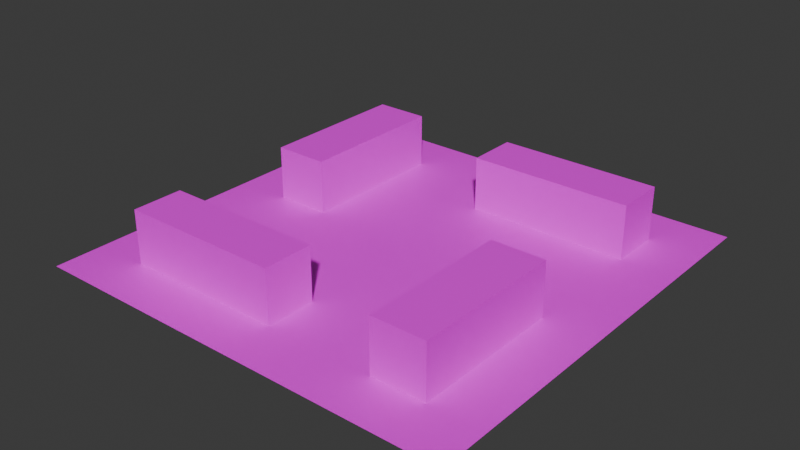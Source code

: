 # Source: colosseum.blend  (saved by Blender 4.1.23; exported with 4.5.12 LTS)
import bpy
from mathutils import Matrix  # noqa: F401  (used for matrix-valued properties, if any)

bpy.ops.wm.read_factory_settings(use_empty=True)
scene = bpy.context.scene
scene.name = 'Scene'

# ---- collections
col_collection = bpy.data.collections.new('Collection'); scene.collection.children.link(col_collection)

# ---- images (referenced by path relative to the original .blend; pixels are not part of the script)
import os
ASSET_DIR = os.environ.get("B2B_ASSET_DIR", "")  # directory of the original .blend (textures are referenced by path, not embedded)
HERE = os.path.dirname(os.path.abspath(__file__))  # packed textures are extracted next to this script under _unpacked/

def load_image(name, relpath, width, height, colorspace="sRGB"):
    """Load a texture the original file referenced (path relative to the .blend, or extracted next to this script)."""
    p = next((c for c in (os.path.join(HERE, relpath), os.path.join(ASSET_DIR, relpath)) if relpath and os.path.exists(c)), "")
    if p:
        img = bpy.data.images.load(p, check_existing=True)
        img.name = name
    else:  # same state as the original file: an image datablock whose file is absent (Cycles renders it pink)
        img = bpy.data.images.new(name, width, height)
        img.source = "FILE"
        img.filepath = "//" + (relpath or name)
    img.colorspace_settings.name = colorspace
    return img
img_colosseum_png = load_image('Colosseum.png', 'textures/Colosseum.png', 1024, 1024, 'sRGB')

# ---- materials (node trees are filled in below, after node groups)
mat_material_001 = bpy.data.materials.new('Material.001')
mat_material_001.use_transparent_shadow = False

# ---- material node trees
mat_material_001.use_nodes = True; mat_material_001.node_tree.nodes.clear()
_N = mat_material_001.node_tree.nodes; _L = mat_material_001.node_tree.links
n0 = _N.new('ShaderNodeBsdfPrincipled'); n0.name = 'Principled BSDF'; n0.location = (10, 300)
n1 = _N.new('ShaderNodeOutputMaterial'); n1.name = 'Material Output'; n1.location = (300, 300)
n2 = _N.new('ShaderNodeTexImage'); n2.name = 'Image Texture'; n2.location = (-613, 506)
n2.image = img_colosseum_png
_L.new(n0.outputs[0], n1.inputs[0])
_L.new(n2.outputs[0], n0.inputs[0])
n1.is_active_output = True

# ---- world
world_world = bpy.data.worlds.new('World'); scene.world = world_world
world_world.use_nodes = True; world_world.node_tree.nodes.clear()
_N = world_world.node_tree.nodes; _L = world_world.node_tree.links
n0 = _N.new('ShaderNodeOutputWorld'); n0.name = 'World Output'; n0.location = (300, 300)
n1 = _N.new('ShaderNodeBackground'); n1.name = 'Background'; n1.location = (10, 300)
n1.inputs[0].default_value = (0.05088, 0.05088, 0.05088, 1.0)
_L.new(n1.outputs[0], n0.inputs[0])
n0.is_active_output = True
world_world.color = (0.05088, 0.05088, 0.05088)
world_world.use_sun_shadow = False
world_world.sun_shadow_jitter_overblur = 0.0

# ---- meshes
me_plane = bpy.data.meshes.new('Plane')
me_plane.from_pydata([(-8.031, -8.031, 0.0), (8.031, -8.031, 0.0), (-8.031, 8.031, 0.0), (8.031, 8.031, 0.0), (-8.031, 7.086, 0.0), (-8.031, 6.141, 0.0), (-8.031, 5.196, 0.0), (-8.031, 4.252, 0.0), (-8.031, 3.307, 0.0), (-8.031, 2.362, 0.0), (-8.031, 1.417, 0.0), (-8.031, 0.4724, 0.0), (-8.031, -0.4724, 0.0), (-8.031, -1.417, 0.0), (-8.031, -2.362, 0.0), (-8.031, -3.307, 0.0), (-8.031, -4.252, 0.0), (-8.031, -5.196, 0.0), (-8.031, -6.141, 0.0), (-8.031, -7.086, 0.0), (8.031, -7.086, 0.0), (8.031, -6.141, 0.0), (8.031, -5.196, 0.0), (8.031, -4.252, 0.0), (8.031, -3.307, 0.0), (8.031, -2.362, 0.0), (8.031, -1.417, 0.0), (8.031, -0.4724, 0.0), (8.031, 0.4724, 0.0), (8.031, 1.417, 0.0), (8.031, 2.362, 0.0), (8.031, 3.307, 0.0), (8.031, 4.252, 0.0), (8.031, 5.196, 0.0), (8.031, 6.141, 0.0), (8.031, 7.086, 0.0), (-7.027, -8.031, 0.0), (-6.023, -8.031, 0.0), (-5.019, -8.031, 0.0), (-4.015, -8.031, 0.0), (-3.012, -8.031, 0.0), (-2.008, -8.031, 0.0), (-1.004, -8.031, 0.0), (0.0, -8.031, 0.0), (1.004, -8.031, 0.0), (2.008, -8.031, 0.0), (3.012, -8.031, 0.0), (4.015, -8.031, 0.0), (5.019, -8.031, 0.0), (6.023, -8.031, 0.0), (7.027, -8.031, 0.0), (7.027, 8.031, 0.0), (6.023, 8.031, 0.0), (5.019, 8.031, 0.0), (4.015, 8.031, 0.0), (3.012, 8.031, 0.0), (2.008, 8.031, 0.0), (1.004, 8.031, 0.0), (0.0, 8.031, 0.0), (-1.004, 8.031, 0.0), (-2.008, 8.031, 0.0), (-3.012, 8.031, 0.0), (-4.015, 8.031, 0.0), (-5.019, 8.031, 0.0), (-6.023, 8.031, 0.0), (-7.027, 8.031, 0.0), (7.027, -7.086, 0.0), (6.023, -7.086, 0.0), (5.019, -7.086, 0.0), (4.015, -7.086, 0.0), (3.012, -7.086, 0.0), (2.008, -7.086, 0.0), (1.004, -7.086, 0.0), (0.0, -7.086, 0.0), (-1.004, -7.086, 0.0), (-2.008, -7.086, 0.0), (-3.012, -7.086, 0.0), (-4.015, -7.086, 0.0), (-5.019, -7.086, 0.0), (-6.023, -7.086, 0.0), (-7.027, -7.086, 0.0), (7.027, -6.141, 0.0), (6.023, -6.141, 0.0), (5.019, -6.141, 0.0), (4.015, -6.141, 0.0), (3.012, -6.141, 0.0), (2.008, -6.141, 0.0), (1.004, -6.141, 0.0), (0.0, -6.141, 0.0), (-1.004, -6.141, 0.0), (-2.008, -6.141, 0.0), (-3.012, -6.141, 0.0), (-4.015, -6.141, 0.0), (-5.019, -6.141, 0.0), (-6.023, -6.141, 0.0), (-7.027, -6.141, 0.0), (7.027, -5.196, 0.0), (6.023, -5.196, 0.0), (5.019, -5.196, 0.0), (4.015, -5.196, 0.0), (3.012, -5.196, 0.0), (2.008, -5.196, 0.0), (1.004, -5.196, 0.0), (0.0, -5.196, 0.0), (-1.004, -5.196, 0.0), (-2.008, -5.196, 0.0), (-3.012, -5.196, 0.0), (-4.015, -5.196, 0.0), (-5.019, -5.196, 0.0), (-6.023, -5.196, 0.0), (-7.027, -5.196, 0.0), (7.027, -4.252, 0.0), (6.023, -4.252, 0.0), (5.019, -4.252, 0.0), (4.015, -4.252, 0.0), (3.012, -4.252, 0.0), (2.008, -4.252, 0.0), (1.004, -4.252, 0.0), (0.0, -4.252, 0.0), (-1.004, -4.252, 0.0), (-2.008, -4.252, 0.0), (-3.012, -4.252, 0.0), (-4.015, -4.252, 0.0), (-5.019, -4.252, 0.0), (-6.023, -4.252, 0.0), (-7.027, -4.252, 0.0), (7.027, -3.307, 0.0), (6.023, -3.307, 0.0), (5.019, -3.307, 0.0), (4.015, -3.307, 0.0), (3.012, -3.307, 0.0), (2.008, -3.307, 0.0), (1.004, -3.307, 0.0), (0.0, -3.307, 0.0), (-1.004, -3.307, 0.0), (-2.008, -3.307, 0.0), (-3.012, -3.307, 0.0), (-4.015, -3.307, 0.0), (-5.019, -3.307, 0.0), (-6.023, -3.307, 0.0), (-7.027, -3.307, 0.0), (7.027, -2.362, 0.0), (6.023, -2.362, 0.0), (5.019, -2.362, 0.0), (4.015, -2.362, 0.0), (3.012, -2.362, 0.0), (2.008, -2.362, 0.0), (1.004, -2.362, 0.0), (0.0, -2.362, 0.0), (-1.004, -2.362, 0.0), (-2.008, -2.362, 0.0), (-3.012, -2.362, 0.0), (-4.015, -2.362, 0.0), (-5.019, -2.362, 0.0), (-6.023, -2.362, 0.0), (-7.027, -2.362, 0.0), (7.027, -1.417, 0.0), (6.023, -1.417, 0.0), (5.019, -1.417, 0.0), (4.015, -1.417, 0.0), (3.012, -1.417, 0.0), (2.008, -1.417, 0.0), (1.004, -1.417, 0.0), (0.0, -1.417, 0.0), (-1.004, -1.417, 0.0), (-2.008, -1.417, 0.0), (-3.012, -1.417, 0.0), (-4.015, -1.417, 0.0), (-5.019, -1.417, 0.0), (-6.023, -1.417, 0.0), (-7.027, -1.417, 0.0), (7.027, -0.4724, 0.0), (6.023, -0.4724, 0.0), (5.019, -0.4724, 0.0), (4.015, -0.4724, 0.0), (3.012, -0.4724, 0.0), (2.008, -0.4724, 0.0), (1.004, -0.4724, 0.0), (0.0, -0.4724, 0.0), (-1.004, -0.4724, 0.0), (-2.008, -0.4724, 0.0), (-3.012, -0.4724, 0.0), (-4.015, -0.4724, 0.0), (-5.019, -0.4724, 0.0), (-6.023, -0.4724, 0.0), (-7.027, -0.4724, 0.0), (7.027, 0.4724, 0.0), (6.023, 0.4724, 0.0), (5.019, 0.4724, 0.0), (4.015, 0.4724, 0.0), (3.012, 0.4724, 0.0), (2.008, 0.4724, 0.0), (1.004, 0.4724, 0.0), (0.0, 0.4724, 0.0), (-1.004, 0.4724, 0.0), (-2.008, 0.4724, 0.0), (-3.012, 0.4724, 0.0), (-4.015, 0.4724, 0.0), (-5.019, 0.4724, 0.0), (-6.023, 0.4724, 0.0), (-7.027, 0.4724, 0.0), (7.027, 1.417, 0.0), (6.023, 1.417, 0.0), (5.019, 1.417, 0.0), (4.015, 1.417, 0.0), (3.012, 1.417, 0.0), (2.008, 1.417, 0.0), (1.004, 1.417, 0.0), (0.0, 1.417, 0.0), (-1.004, 1.417, 0.0), (-2.008, 1.417, 0.0), (-3.012, 1.417, 0.0), (-4.015, 1.417, 0.0), (-5.019, 1.417, 0.0), (-6.023, 1.417, 0.0), (-7.027, 1.417, 0.0), (7.027, 2.362, 0.0), (6.023, 2.362, 0.0), (5.019, 2.362, 0.0), (4.015, 2.362, 0.0), (3.012, 2.362, 0.0), (2.008, 2.362, 0.0), (1.004, 2.362, 0.0), (0.0, 2.362, 0.0), (-1.004, 2.362, 0.0), (-2.008, 2.362, 0.0), (-3.012, 2.362, 0.0), (-4.015, 2.362, 0.0), (-5.019, 2.362, 0.0), (-6.023, 2.362, 0.0), (-7.027, 2.362, 0.0), (7.027, 3.307, 0.0), (6.023, 3.307, 0.0), (5.019, 3.307, 0.0), (4.015, 3.307, 0.0), (3.012, 3.307, 0.0), (2.008, 3.307, 0.0), (1.004, 3.307, 0.0), (0.0, 3.307, 0.0), (-1.004, 3.307, 0.0), (-2.008, 3.307, 0.0), (-3.012, 3.307, 0.0), (-4.015, 3.307, 0.0), (-5.019, 3.307, 0.0), (-6.023, 3.307, 0.0), (-7.027, 3.307, 0.0), (7.027, 4.252, 0.0), (6.023, 4.252, 0.0), (5.019, 4.252, 0.0), (4.015, 4.252, 0.0), (3.012, 4.252, 0.0), (2.008, 4.252, 0.0), (1.004, 4.252, 0.0), (0.0, 4.252, 0.0), (-1.004, 4.252, 0.0), (-2.008, 4.252, 0.0), (-3.012, 4.252, 0.0), (-4.015, 4.252, 0.0), (-5.019, 4.252, 0.0), (-6.023, 4.252, 0.0), (-7.027, 4.252, 0.0), (7.027, 5.196, 0.0), (6.023, 5.196, 0.0), (5.019, 5.196, 0.0), (4.015, 5.196, 0.0), (3.012, 5.196, 0.0), (2.008, 5.196, 0.0), (1.004, 5.196, 0.0), (0.0, 5.196, 0.0), (-1.004, 5.196, 0.0), (-2.008, 5.196, 0.0), (-3.012, 5.196, 0.0), (-4.015, 5.196, 0.0), (-5.019, 5.196, 0.0), (-6.023, 5.196, 0.0), (-7.027, 5.196, 0.0), (7.027, 6.141, 0.0), (6.023, 6.141, 0.0), (5.019, 6.141, 0.0), (4.015, 6.141, 0.0), (3.012, 6.141, 0.0), (2.008, 6.141, 0.0), (1.004, 6.141, 0.0), (0.0, 6.141, 0.0), (-1.004, 6.141, 0.0), (-2.008, 6.141, 0.0), (-3.012, 6.141, 0.0), (-4.015, 6.141, 0.0), (-5.019, 6.141, 0.0), (-6.023, 6.141, 0.0), (-7.027, 6.141, 0.0), (7.027, 7.086, 0.0), (6.023, 7.086, 0.0), (5.019, 7.086, 0.0), (4.015, 7.086, 0.0), (3.012, 7.086, 0.0), (2.008, 7.086, 0.0), (1.004, 7.086, 0.0), (0.0, 7.086, 0.0), (-1.004, 7.086, 0.0), (-2.008, 7.086, 0.0), (-3.012, 7.086, 0.0), (-4.015, 7.086, 0.0), (-5.019, 7.086, 0.0), (-6.023, 7.086, 0.0), (-7.027, 7.086, 0.0), (6.023, -6.141, 0.0), (5.019, -6.141, 0.0), (4.015, -6.141, 0.0), (0.0, -6.141, 0.0), (-1.004, -6.141, 0.0), (-2.008, -6.141, 0.0), (-3.012, -6.141, 0.0), (-4.015, -6.141, 0.0), (-5.019, -6.141, 0.0), (-6.023, -6.141, 0.0), (6.023, -5.196, 0.0), (5.019, -5.196, 0.0), (4.015, -5.196, 0.0), (0.0, -5.196, 0.0), (-1.004, -5.196, 0.0), (-2.008, -5.196, 0.0), (-3.012, -5.196, 0.0), (-4.015, -5.196, 0.0), (-5.019, -5.196, 0.0), (-6.023, -5.196, 0.0), (6.023, -4.252, 0.0), (5.019, -4.252, 0.0), (4.015, -4.252, 0.0), (0.0, -4.252, 0.0), (-1.004, -4.252, 0.0), (-2.008, -4.252, 0.0), (-3.012, -4.252, 0.0), (-4.015, -4.252, 0.0), (-5.019, -4.252, 0.0), (-6.023, -4.252, 0.0), (6.023, -3.307, 0.0), (5.019, -3.307, 0.0), (4.015, -3.307, 0.0), (6.023, -2.362, 0.0), (5.019, -2.362, 0.0), (4.015, -2.362, 0.0), (6.023, -1.417, 0.0), (5.019, -1.417, 0.0), (4.015, -1.417, 0.0), (6.023, -0.4724, 0.0), (5.019, -0.4724, 0.0), (4.015, -0.4724, 0.0), (-4.015, 0.4724, 0.0), (-5.019, 0.4724, 0.0), (-6.023, 0.4724, 0.0), (-4.015, 1.417, 0.0), (-5.019, 1.417, 0.0), (-6.023, 1.417, 0.0), (-4.015, 2.362, 0.0), (-5.019, 2.362, 0.0), (-6.023, 2.362, 0.0), (-4.015, 3.307, 0.0), (-5.019, 3.307, 0.0), (-6.023, 3.307, 0.0), (6.023, 4.252, 0.0), (5.019, 4.252, 0.0), (4.015, 4.252, 0.0), (3.012, 4.252, 0.0), (2.008, 4.252, 0.0), (1.004, 4.252, 0.0), (0.0, 4.252, 0.0), (-4.015, 4.252, 0.0), (-5.019, 4.252, 0.0), (-6.023, 4.252, 0.0), (6.023, 5.196, 0.0), (5.019, 5.196, 0.0), (4.015, 5.196, 0.0), (3.012, 5.196, 0.0), (2.008, 5.196, 0.0), (1.004, 5.196, 0.0), (0.0, 5.196, 0.0), (-4.015, 5.196, 0.0), (-5.019, 5.196, 0.0), (-6.023, 5.196, 0.0), (6.023, 6.141, 0.0), (5.019, 6.141, 0.0), (4.015, 6.141, 0.0), (3.012, 6.141, 0.0), (2.008, 6.141, 0.0), (1.004, 6.141, 0.0), (0.0, 6.141, 0.0), (-4.015, 6.141, 0.0), (-5.019, 6.141, 0.0), (-6.023, 6.141, 0.0), (6.023, -6.141, 2.0), (5.019, -6.141, 2.0), (4.015, -6.141, 2.0), (0.0, -6.141, 2.0), (-1.004, -6.141, 2.0), (-2.008, -6.141, 2.0), (-3.012, -6.141, 2.0), (-4.015, -6.141, 2.0), (-5.019, -6.141, 2.0), (-6.023, -6.141, 2.0), (6.023, -5.196, 2.0), (5.019, -5.196, 2.0), (4.015, -5.196, 2.0), (0.0, -5.196, 2.0), (-1.004, -5.196, 2.0), (-2.008, -5.196, 2.0), (-3.012, -5.196, 2.0), (-4.015, -5.196, 2.0), (-5.019, -5.196, 2.0), (-6.023, -5.196, 2.0), (6.023, -4.252, 2.0), (5.019, -4.252, 2.0), (4.015, -4.252, 2.0), (0.0, -4.252, 2.0), (-1.004, -4.252, 2.0), (-2.008, -4.252, 2.0), (-3.012, -4.252, 2.0), (-4.015, -4.252, 2.0), (-5.019, -4.252, 2.0), (-6.023, -4.252, 2.0), (6.023, -3.307, 2.0), (5.019, -3.307, 2.0), (4.015, -3.307, 2.0), (6.023, -2.362, 2.0), (5.019, -2.362, 2.0), (4.015, -2.362, 2.0), (6.023, -1.417, 2.0), (5.019, -1.417, 2.0), (4.015, -1.417, 2.0), (6.023, -0.4724, 2.0), (5.019, -0.4724, 2.0), (4.015, -0.4724, 2.0), (-4.015, 0.4724, 2.0), (-5.019, 0.4724, 2.0), (-6.023, 0.4724, 2.0), (-4.015, 1.417, 2.0), (-5.019, 1.417, 2.0), (-6.023, 1.417, 2.0), (-4.015, 2.362, 2.0), (-5.019, 2.362, 2.0), (-6.023, 2.362, 2.0), (-4.015, 3.307, 2.0), (-5.019, 3.307, 2.0), (-6.023, 3.307, 2.0), (6.023, 4.252, 2.0), (5.019, 4.252, 2.0), (4.015, 4.252, 2.0), (3.012, 4.252, 2.0), (2.008, 4.252, 2.0), (1.004, 4.252, 2.0), (0.0, 4.252, 2.0), (-4.015, 4.252, 2.0), (-5.019, 4.252, 2.0), (-6.023, 4.252, 2.0), (6.023, 5.196, 2.0), (5.019, 5.196, 2.0), (4.015, 5.196, 2.0), (3.012, 5.196, 2.0), (2.008, 5.196, 2.0), (1.004, 5.196, 2.0), (0.0, 5.196, 2.0), (-4.015, 5.196, 2.0), (-5.019, 5.196, 2.0), (-6.023, 5.196, 2.0), (6.023, 6.141, 2.0), (5.019, 6.141, 2.0), (4.015, 6.141, 2.0), (3.012, 6.141, 2.0), (2.008, 6.141, 2.0), (1.004, 6.141, 2.0), (0.0, 6.141, 2.0), (-4.015, 6.141, 2.0), (-5.019, 6.141, 2.0), (-6.023, 6.141, 2.0)], [], [(291, 35, 3, 51), (50, 1, 20, 66), (66, 20, 21, 81), (81, 21, 22, 96), (96, 22, 23, 111), (111, 23, 24, 126), (126, 24, 25, 141), (141, 25, 26, 156), (156, 26, 27, 171), (171, 27, 28, 186), (186, 28, 29, 201), (201, 29, 30, 216), (216, 30, 31, 231), (231, 31, 32, 246), (246, 32, 33, 261), (261, 33, 34, 276), (276, 34, 35, 291), (5, 290, 305, 4), (290, 289, 304, 305), (289, 288, 303, 304), (288, 287, 302, 303), (287, 286, 301, 302), (286, 285, 300, 301), (285, 284, 299, 300), (284, 283, 298, 299), (283, 282, 297, 298), (282, 281, 296, 297), (281, 280, 295, 296), (280, 279, 294, 295), (279, 278, 293, 294), (278, 277, 292, 293), (277, 276, 291, 292), (6, 275, 290, 5), (275, 274, 289, 290), (274, 273, 288, 289), (273, 272, 287, 288), (272, 271, 286, 287), (271, 270, 285, 286), (270, 269, 284, 285), (269, 268, 283, 284), (268, 267, 282, 283), (267, 266, 281, 282), (266, 265, 280, 281), (265, 264, 279, 280), (264, 263, 278, 279), (263, 262, 277, 278), (262, 261, 276, 277), (7, 260, 275, 6), (260, 259, 274, 275), (259, 258, 273, 274), (258, 257, 272, 273), (257, 256, 271, 272), (256, 255, 270, 271), (255, 254, 269, 270), (254, 253, 268, 269), (253, 252, 267, 268), (252, 251, 266, 267), (251, 250, 265, 266), (250, 249, 264, 265), (249, 248, 263, 264), (248, 247, 262, 263), (247, 246, 261, 262), (8, 245, 260, 7), (245, 244, 259, 260), (244, 243, 258, 259), (243, 242, 257, 258), (242, 241, 256, 257), (241, 240, 255, 256), (240, 239, 254, 255), (239, 238, 253, 254), (238, 237, 252, 253), (237, 236, 251, 252), (236, 235, 250, 251), (235, 234, 249, 250), (234, 233, 248, 249), (233, 232, 247, 248), (232, 231, 246, 247), (9, 230, 245, 8), (230, 229, 244, 245), (229, 228, 243, 244), (228, 227, 242, 243), (227, 226, 241, 242), (226, 225, 240, 241), (225, 224, 239, 240), (224, 223, 238, 239), (223, 222, 237, 238), (222, 221, 236, 237), (221, 220, 235, 236), (220, 219, 234, 235), (219, 218, 233, 234), (218, 217, 232, 233), (217, 216, 231, 232), (10, 215, 230, 9), (215, 214, 229, 230), (214, 213, 228, 229), (213, 212, 227, 228), (212, 211, 226, 227), (211, 210, 225, 226), (210, 209, 224, 225), (209, 208, 223, 224), (208, 207, 222, 223), (207, 206, 221, 222), (206, 205, 220, 221), (205, 204, 219, 220), (204, 203, 218, 219), (203, 202, 217, 218), (202, 201, 216, 217), (11, 200, 215, 10), (200, 199, 214, 215), (199, 198, 213, 214), (198, 197, 212, 213), (197, 196, 211, 212), (196, 195, 210, 211), (195, 194, 209, 210), (194, 193, 208, 209), (193, 192, 207, 208), (192, 191, 206, 207), (191, 190, 205, 206), (190, 189, 204, 205), (189, 188, 203, 204), (188, 187, 202, 203), (187, 186, 201, 202), (12, 185, 200, 11), (185, 184, 199, 200), (184, 183, 198, 199), (183, 182, 197, 198), (182, 181, 196, 197), (181, 180, 195, 196), (180, 179, 194, 195), (179, 178, 193, 194), (178, 177, 192, 193), (177, 176, 191, 192), (176, 175, 190, 191), (175, 174, 189, 190), (174, 173, 188, 189), (173, 172, 187, 188), (172, 171, 186, 187), (13, 170, 185, 12), (170, 169, 184, 185), (169, 168, 183, 184), (168, 167, 182, 183), (167, 166, 181, 182), (166, 165, 180, 181), (165, 164, 179, 180), (164, 163, 178, 179), (163, 162, 177, 178), (162, 161, 176, 177), (161, 160, 175, 176), (160, 159, 174, 175), (159, 158, 173, 174), (158, 157, 172, 173), (157, 156, 171, 172), (14, 155, 170, 13), (155, 154, 169, 170), (154, 153, 168, 169), (153, 152, 167, 168), (152, 151, 166, 167), (151, 150, 165, 166), (150, 149, 164, 165), (149, 148, 163, 164), (148, 147, 162, 163), (147, 146, 161, 162), (146, 145, 160, 161), (145, 144, 159, 160), (144, 143, 158, 159), (143, 142, 157, 158), (142, 141, 156, 157), (15, 140, 155, 14), (140, 139, 154, 155), (139, 138, 153, 154), (138, 137, 152, 153), (137, 136, 151, 152), (136, 135, 150, 151), (135, 134, 149, 150), (134, 133, 148, 149), (133, 132, 147, 148), (132, 131, 146, 147), (131, 130, 145, 146), (130, 129, 144, 145), (129, 128, 143, 144), (128, 127, 142, 143), (127, 126, 141, 142), (16, 125, 140, 15), (125, 124, 139, 140), (124, 123, 138, 139), (123, 122, 137, 138), (122, 121, 136, 137), (121, 120, 135, 136), (120, 119, 134, 135), (119, 118, 133, 134), (118, 117, 132, 133), (117, 116, 131, 132), (116, 115, 130, 131), (115, 114, 129, 130), (114, 113, 128, 129), (113, 112, 127, 128), (112, 111, 126, 127), (17, 110, 125, 16), (110, 109, 124, 125), (109, 108, 123, 124), (108, 107, 122, 123), (107, 106, 121, 122), (106, 105, 120, 121), (105, 104, 119, 120), (104, 103, 118, 119), (103, 102, 117, 118), (102, 101, 116, 117), (101, 100, 115, 116), (100, 99, 114, 115), (99, 98, 113, 114), (98, 97, 112, 113), (97, 96, 111, 112), (18, 95, 110, 17), (95, 94, 109, 110), (94, 93, 108, 109), (93, 92, 107, 108), (92, 91, 106, 107), (91, 90, 105, 106), (90, 89, 104, 105), (89, 88, 103, 104), (88, 87, 102, 103), (87, 86, 101, 102), (86, 85, 100, 101), (85, 84, 99, 100), (84, 83, 98, 99), (83, 82, 97, 98), (82, 81, 96, 97), (19, 80, 95, 18), (80, 79, 94, 95), (79, 78, 93, 94), (78, 77, 92, 93), (77, 76, 91, 92), (76, 75, 90, 91), (75, 74, 89, 90), (74, 73, 88, 89), (73, 72, 87, 88), (72, 71, 86, 87), (71, 70, 85, 86), (70, 69, 84, 85), (69, 68, 83, 84), (68, 67, 82, 83), (67, 66, 81, 82), (0, 36, 80, 19), (36, 37, 79, 80), (37, 38, 78, 79), (38, 39, 77, 78), (39, 40, 76, 77), (40, 41, 75, 76), (41, 42, 74, 75), (42, 43, 73, 74), (43, 44, 72, 73), (44, 45, 71, 72), (45, 46, 70, 71), (46, 47, 69, 70), (47, 48, 68, 69), (48, 49, 67, 68), (49, 50, 66, 67), (4, 305, 65, 2), (305, 304, 64, 65), (304, 303, 63, 64), (303, 302, 62, 63), (302, 301, 61, 62), (301, 300, 60, 61), (300, 299, 59, 60), (299, 298, 58, 59), (298, 297, 57, 58), (297, 296, 56, 57), (296, 295, 55, 56), (295, 294, 54, 55), (294, 293, 53, 54), (293, 292, 52, 53), (292, 291, 51, 52), (379, 389, 388, 378), (378, 388, 387, 377), (376, 386, 385, 375), (375, 385, 384, 374), (374, 384, 383, 373), (373, 383, 382, 372), (372, 382, 381, 371), (371, 381, 380, 370), (369, 379, 378, 368), (368, 378, 377, 367), (366, 376, 375, 365), (365, 375, 374, 364), (364, 374, 373, 363), (363, 373, 372, 362), (362, 372, 371, 361), (361, 371, 370, 360), (359, 369, 368, 358), (358, 368, 367, 357), (356, 359, 358, 355), (355, 358, 357, 354), (353, 356, 355, 352), (352, 355, 354, 351), (350, 353, 352, 349), (349, 352, 351, 348), (344, 347, 346, 343), (343, 346, 345, 342), (341, 344, 343, 340), (340, 343, 342, 339), (338, 341, 340, 337), (337, 340, 339, 336), (328, 338, 337, 327), (327, 337, 336, 326), (325, 335, 334, 324), (324, 334, 333, 323), (323, 333, 332, 322), (322, 332, 331, 321), (321, 331, 330, 320), (320, 330, 329, 319), (318, 328, 327, 317), (317, 327, 326, 316), (315, 325, 324, 314), (314, 324, 323, 313), (313, 323, 322, 312), (312, 322, 321, 311), (311, 321, 320, 310), (310, 320, 319, 309), (308, 318, 317, 307), (307, 317, 316, 306), (463, 462, 472, 473), (462, 461, 471, 472), (460, 459, 469, 470), (459, 458, 468, 469), (458, 457, 467, 468), (457, 456, 466, 467), (456, 455, 465, 466), (455, 454, 464, 465), (453, 452, 462, 463), (452, 451, 461, 462), (450, 449, 459, 460), (449, 448, 458, 459), (448, 447, 457, 458), (447, 446, 456, 457), (446, 445, 455, 456), (445, 444, 454, 455), (443, 442, 452, 453), (442, 441, 451, 452), (440, 439, 442, 443), (439, 438, 441, 442), (437, 436, 439, 440), (436, 435, 438, 439), (434, 433, 436, 437), (433, 432, 435, 436), (428, 427, 430, 431), (427, 426, 429, 430), (425, 424, 427, 428), (424, 423, 426, 427), (422, 421, 424, 425), (421, 420, 423, 424), (412, 411, 421, 422), (411, 410, 420, 421), (409, 408, 418, 419), (408, 407, 417, 418), (407, 406, 416, 417), (406, 405, 415, 416), (405, 404, 414, 415), (404, 403, 413, 414), (402, 401, 411, 412), (401, 400, 410, 411), (399, 398, 408, 409), (398, 397, 407, 408), (397, 396, 406, 407), (396, 395, 405, 406), (395, 394, 404, 405), (394, 393, 403, 404), (392, 391, 401, 402), (391, 390, 400, 401), (389, 379, 463, 473), (316, 326, 410, 400), (325, 315, 399, 409), (351, 354, 438, 435), (377, 387, 471, 461), (361, 360, 444, 445), (353, 350, 434, 437), (386, 376, 460, 470), (362, 361, 445, 446), (363, 362, 446, 447), (348, 351, 435, 432), (364, 363, 447, 448), (347, 344, 428, 431), (365, 364, 448, 449), (329, 330, 414, 413), (366, 365, 449, 450), (330, 331, 415, 414), (309, 319, 403, 393), (342, 345, 429, 426), (331, 332, 416, 415), (318, 308, 392, 402), (344, 341, 425, 428), (370, 380, 464, 454), (332, 333, 417, 416), (379, 369, 453, 463), (333, 334, 418, 417), (306, 316, 400, 390), (339, 342, 426, 423), (334, 335, 419, 418), (341, 338, 422, 425), (367, 377, 461, 451), (376, 366, 450, 460), (336, 339, 423, 420), (307, 306, 390, 391), (338, 328, 412, 422), (308, 307, 391, 392), (310, 309, 393, 394), (326, 336, 420, 410), (311, 310, 394, 395), (335, 325, 409, 419), (380, 381, 465, 464), (345, 346, 430, 429), (312, 311, 395, 396), (360, 370, 454, 444), (381, 382, 466, 465), (346, 347, 431, 430), (313, 312, 396, 397), (369, 359, 443, 453), (382, 383, 467, 466), (349, 348, 432, 433), (314, 313, 397, 398), (383, 384, 468, 467), (350, 349, 433, 434), (315, 314, 398, 399), (357, 367, 451, 441), (384, 385, 469, 468), (359, 356, 440, 443), (385, 386, 470, 469), (319, 329, 413, 403), (387, 388, 472, 471), (328, 318, 402, 412), (354, 357, 441, 438), (388, 389, 473, 472), (356, 353, 437, 440)])
_uv = me_plane.uv_layers.new(name='UVMap')
_uv.uv.foreach_set('vector', [0.9375, 0.9412, 1.0, 0.9412, 1.0, 1.0, 0.9375, 1.0, 0.9375, 0.0, 1.0, 0.0, 1.0, 0.05882, 0.9375, 0.05882, 0.9375, 0.05882, 1.0, 0.05882, 1.0, 0.1176, 0.9375, 0.1176, 0.9375, 0.1176, 1.0, 0.1176, 1.0, 0.1765, 0.9375, 0.1765, 0.9375, 0.1765, 1.0, 0.1765, 1.0, 0.2353, 0.9375, 0.2353, 0.9375, 0.2353, 1.0, 0.2353, 1.0, 0.2941, 0.9375, 0.2941, 0.9375, 0.2941, 1.0, 0.2941, 1.0, 0.3529, 0.9375, 0.3529, 0.9375, 0.3529, 1.0, 0.3529, 1.0, 0.4118, 0.9375, 0.4118, 0.9375, 0.4118, 1.0, 0.4118, 1.0, 0.4706, 0.9375, 0.4706, 0.9375, 0.4706, 1.0, 0.4706, 1.0, 0.5294, 0.9375, 0.5294, 0.9375, 0.5294, 1.0, 0.5294, 1.0, 0.5882, 0.9375, 0.5882, 0.9375, 0.5882, 1.0, 0.5882, 1.0, 0.6471, 0.9375, 0.6471, 0.9375, 0.6471, 1.0, 0.6471, 1.0, 0.7059, 0.9375, 0.7059, 0.9375, 0.7059, 1.0, 0.7059, 1.0, 0.7647, 0.9375, 0.7647, 0.9375, 0.7647, 1.0, 0.7647, 1.0, 0.8235, 0.9375, 0.8235, 0.9375, 0.8235, 1.0, 0.8235, 1.0, 0.8824, 0.9375, 0.8824, 0.9375, 0.8824, 1.0, 0.8824, 1.0, 0.9412, 0.9375, 0.9412, 0.0, 0.8824, 0.0625, 0.8824, 0.0625, 0.9412, 0.0, 0.9412, 0.0625, 0.8824, 0.125, 0.8824, 0.125, 0.9412, 0.0625, 0.9412, 0.125, 0.8824, 0.1875, 0.8824, 0.1875, 0.9412, 0.125, 0.9412, 0.1875, 0.8824, 0.25, 0.8824, 0.25, 0.9412, 0.1875, 0.9412, 0.25, 0.8824, 0.3125, 0.8824, 0.3125, 0.9412, 0.25, 0.9412, 0.3125, 0.8824, 0.375, 0.8824, 0.375, 0.9412, 0.3125, 0.9412, 0.375, 0.8824, 0.4375, 0.8824, 0.4375, 0.9412, 0.375, 0.9412, 0.4375, 0.8824, 0.5, 0.8824, 0.5, 0.9412, 0.4375, 0.9412, 0.5, 0.8824, 0.5625, 0.8824, 0.5625, 0.9412, 0.5, 0.9412, 0.5625, 0.8824, 0.625, 0.8824, 0.625, 0.9412, 0.5625, 0.9412, 0.625, 0.8824, 0.6875, 0.8824, 0.6875, 0.9412, 0.625, 0.9412, 0.6875, 0.8824, 0.75, 0.8824, 0.75, 0.9412, 0.6875, 0.9412, 0.75, 0.8824, 0.8125, 0.8824, 0.8125, 0.9412, 0.75, 0.9412, 0.8125, 0.8824, 0.875, 0.8824, 0.875, 0.9412, 0.8125, 0.9412, 0.875, 0.8824, 0.9375, 0.8824, 0.9375, 0.9412, 0.875, 0.9412, 0.0, 0.8235, 0.0625, 0.8235, 0.0625, 0.8824, 0.0, 0.8824, 0.0625, 0.8235, 0.125, 0.8235, 0.125, 0.8824, 0.0625, 0.8824, 0.125, 0.8235, 0.1875, 0.8235, 0.1875, 0.8824, 0.125, 0.8824, 0.1875, 0.8235, 0.25, 0.8235, 0.25, 0.8824, 0.1875, 0.8824, 0.25, 0.8235, 0.3125, 0.8235, 0.3125, 0.8824, 0.25, 0.8824, 0.3125, 0.8235, 0.375, 0.8235, 0.375, 0.8824, 0.3125, 0.8824, 0.375, 0.8235, 0.4375, 0.8235, 0.4375, 0.8824, 0.375, 0.8824, 0.4375, 0.8235, 0.5, 0.8235, 0.5, 0.8824, 0.4375, 0.8824, 0.5, 0.8235, 0.5625, 0.8235, 0.5625, 0.8824, 0.5, 0.8824, 0.5625, 0.8235, 0.625, 0.8235, 0.625, 0.8824, 0.5625, 0.8824, 0.625, 0.8235, 0.6875, 0.8235, 0.6875, 0.8824, 0.625, 0.8824, 0.6875, 0.8235, 0.75, 0.8235, 0.75, 0.8824, 0.6875, 0.8824, 0.75, 0.8235, 0.8125, 0.8235, 0.8125, 0.8824, 0.75, 0.8824, 0.8125, 0.8235, 0.875, 0.8235, 0.875, 0.8824, 0.8125, 0.8824, 0.875, 0.8235, 0.9375, 0.8235, 0.9375, 0.8824, 0.875, 0.8824, 0.0, 0.7647, 0.0625, 0.7647, 0.0625, 0.8235, 0.0, 0.8235, 0.0625, 0.7647, 0.125, 0.7647, 0.125, 0.8235, 0.0625, 0.8235, 0.125, 0.7647, 0.1875, 0.7647, 0.1875, 0.8235, 0.125, 0.8235, 0.1875, 0.7647, 0.25, 0.7647, 0.25, 0.8235, 0.1875, 0.8235, 0.25, 0.7647, 0.3125, 0.7647, 0.3125, 0.8235, 0.25, 0.8235, 0.3125, 0.7647, 0.375, 0.7647, 0.375, 0.8235, 0.3125, 0.8235, 0.375, 0.7647, 0.4375, 0.7647, 0.4375, 0.8235, 0.375, 0.8235, 0.4375, 0.7647, 0.5, 0.7647, 0.5, 0.8235, 0.4375, 0.8235, 0.5, 0.7647, 0.5625, 0.7647, 0.5625, 0.8235, 0.5, 0.8235, 0.5625, 0.7647, 0.625, 0.7647, 0.625, 0.8235, 0.5625, 0.8235, 0.625, 0.7647, 0.6875, 0.7647, 0.6875, 0.8235, 0.625, 0.8235, 0.6875, 0.7647, 0.75, 0.7647, 0.75, 0.8235, 0.6875, 0.8235, 0.75, 0.7647, 0.8125, 0.7647, 0.8125, 0.8235, 0.75, 0.8235, 0.8125, 0.7647, 0.875, 0.7647, 0.875, 0.8235, 0.8125, 0.8235, 0.875, 0.7647, 0.9375, 0.7647, 0.9375, 0.8235, 0.875, 0.8235, 0.0, 0.7059, 0.0625, 0.7059, 0.0625, 0.7647, 0.0, 0.7647, 0.0625, 0.7059, 0.125, 0.7059, 0.125, 0.7647, 0.0625, 0.7647, 0.125, 0.7059, 0.1875, 0.7059, 0.1875, 0.7647, 0.125, 0.7647, 0.1875, 0.7059, 0.25, 0.7059, 0.25, 0.7647, 0.1875, 0.7647, 0.25, 0.7059, 0.3125, 0.7059, 0.3125, 0.7647, 0.25, 0.7647, 0.3125, 0.7059, 0.375, 0.7059, 0.375, 0.7647, 0.3125, 0.7647, 0.375, 0.7059, 0.4375, 0.7059, 0.4375, 0.7647, 0.375, 0.7647, 0.4375, 0.7059, 0.5, 0.7059, 0.5, 0.7647, 0.4375, 0.7647, 0.5, 0.7059, 0.5625, 0.7059, 0.5625, 0.7647, 0.5, 0.7647, 0.5625, 0.7059, 0.625, 0.7059, 0.625, 0.7647, 0.5625, 0.7647, 0.625, 0.7059, 0.6875, 0.7059, 0.6875, 0.7647, 0.625, 0.7647, 0.6875, 0.7059, 0.75, 0.7059, 0.75, 0.7647, 0.6875, 0.7647, 0.75, 0.7059, 0.8125, 0.7059, 0.8125, 0.7647, 0.75, 0.7647, 0.8125, 0.7059, 0.875, 0.7059, 0.875, 0.7647, 0.8125, 0.7647, 0.875, 0.7059, 0.9375, 0.7059, 0.9375, 0.7647, 0.875, 0.7647, 0.0, 0.6471, 0.0625, 0.6471, 0.0625, 0.7059, 0.0, 0.7059, 0.0625, 0.6471, 0.125, 0.6471, 0.125, 0.7059, 0.0625, 0.7059, 0.125, 0.6471, 0.1875, 0.6471, 0.1875, 0.7059, 0.125, 0.7059, 0.1875, 0.6471, 0.25, 0.6471, 0.25, 0.7059, 0.1875, 0.7059, 0.25, 0.6471, 0.3125, 0.6471, 0.3125, 0.7059, 0.25, 0.7059, 0.3125, 0.6471, 0.375, 0.6471, 0.375, 0.7059, 0.3125, 0.7059, 0.375, 0.6471, 0.4375, 0.6471, 0.4375, 0.7059, 0.375, 0.7059, 0.4375, 0.6471, 0.5, 0.6471, 0.5, 0.7059, 0.4375, 0.7059, 0.5, 0.6471, 0.5625, 0.6471, 0.5625, 0.7059, 0.5, 0.7059, 0.5625, 0.6471, 0.625, 0.6471, 0.625, 0.7059, 0.5625, 0.7059, 0.625, 0.6471, 0.6875, 0.6471, 0.6875, 0.7059, 0.625, 0.7059, 0.6875, 0.6471, 0.75, 0.6471, 0.75, 0.7059, 0.6875, 0.7059, 0.75, 0.6471, 0.8125, 0.6471, 0.8125, 0.7059, 0.75, 0.7059, 0.8125, 0.6471, 0.875, 0.6471, 0.875, 0.7059, 0.8125, 0.7059, 0.875, 0.6471, 0.9375, 0.6471, 0.9375, 0.7059, 0.875, 0.7059, 0.0, 0.5882, 0.0625, 0.5882, 0.0625, 0.6471, 0.0, 0.6471, 0.0625, 0.5882, 0.125, 0.5882, 0.125, 0.6471, 0.0625, 0.6471, 0.125, 0.5882, 0.1875, 0.5882, 0.1875, 0.6471, 0.125, 0.6471, 0.1875, 0.5882, 0.25, 0.5882, 0.25, 0.6471, 0.1875, 0.6471, 0.25, 0.5882, 0.3125, 0.5882, 0.3125, 0.6471, 0.25, 0.6471, 0.3125, 0.5882, 0.375, 0.5882, 0.375, 0.6471, 0.3125, 0.6471, 0.375, 0.5882, 0.4375, 0.5882, 0.4375, 0.6471, 0.375, 0.6471, 0.4375, 0.5882, 0.5, 0.5882, 0.5, 0.6471, 0.4375, 0.6471, 0.5, 0.5882, 0.5625, 0.5882, 0.5625, 0.6471, 0.5, 0.6471, 0.5625, 0.5882, 0.625, 0.5882, 0.625, 0.6471, 0.5625, 0.6471, 0.625, 0.5882, 0.6875, 0.5882, 0.6875, 0.6471, 0.625, 0.6471, 0.6875, 0.5882, 0.75, 0.5882, 0.75, 0.6471, 0.6875, 0.6471, 0.75, 0.5882, 0.8125, 0.5882, 0.8125, 0.6471, 0.75, 0.6471, 0.8125, 0.5882, 0.875, 0.5882, 0.875, 0.6471, 0.8125, 0.6471, 0.875, 0.5882, 0.9375, 0.5882, 0.9375, 0.6471, 0.875, 0.6471, 0.0, 0.5294, 0.0625, 0.5294, 0.0625, 0.5882, 0.0, 0.5882, 0.0625, 0.5294, 0.125, 0.5294, 0.125, 0.5882, 0.0625, 0.5882, 0.125, 0.5294, 0.1875, 0.5294, 0.1875, 0.5882, 0.125, 0.5882, 0.1875, 0.5294, 0.25, 0.5294, 0.25, 0.5882, 0.1875, 0.5882, 0.25, 0.5294, 0.3125, 0.5294, 0.3125, 0.5882, 0.25, 0.5882, 0.3125, 0.5294, 0.375, 0.5294, 0.375, 0.5882, 0.3125, 0.5882, 0.375, 0.5294, 0.4375, 0.5294, 0.4375, 0.5882, 0.375, 0.5882, 0.4375, 0.5294, 0.5, 0.5294, 0.5, 0.5882, 0.4375, 0.5882, 0.5, 0.5294, 0.5625, 0.5294, 0.5625, 0.5882, 0.5, 0.5882, 0.5625, 0.5294, 0.625, 0.5294, 0.625, 0.5882, 0.5625, 0.5882, 0.625, 0.5294, 0.6875, 0.5294, 0.6875, 0.5882, 0.625, 0.5882, 0.6875, 0.5294, 0.75, 0.5294, 0.75, 0.5882, 0.6875, 0.5882, 0.75, 0.5294, 0.8125, 0.5294, 0.8125, 0.5882, 0.75, 0.5882, 0.8125, 0.5294, 0.875, 0.5294, 0.875, 0.5882, 0.8125, 0.5882, 0.875, 0.5294, 0.9375, 0.5294, 0.9375, 0.5882, 0.875, 0.5882, 0.0, 0.4706, 0.0625, 0.4706, 0.0625, 0.5294, 0.0, 0.5294, 0.0625, 0.4706, 0.125, 0.4706, 0.125, 0.5294, 0.0625, 0.5294, 0.125, 0.4706, 0.1875, 0.4706, 0.1875, 0.5294, 0.125, 0.5294, 0.1875, 0.4706, 0.25, 0.4706, 0.25, 0.5294, 0.1875, 0.5294, 0.25, 0.4706, 0.3125, 0.4706, 0.3125, 0.5294, 0.25, 0.5294, 0.3125, 0.4706, 0.375, 0.4706, 0.375, 0.5294, 0.3125, 0.5294, 0.375, 0.4706, 0.4375, 0.4706, 0.4375, 0.5294, 0.375, 0.5294, 0.4375, 0.4706, 0.5, 0.4706, 0.5, 0.5294, 0.4375, 0.5294, 0.5, 0.4706, 0.5625, 0.4706, 0.5625, 0.5294, 0.5, 0.5294, 0.5625, 0.4706, 0.625, 0.4706, 0.625, 0.5294, 0.5625, 0.5294, 0.625, 0.4706, 0.6875, 0.4706, 0.6875, 0.5294, 0.625, 0.5294, 0.6875, 0.4706, 0.75, 0.4706, 0.75, 0.5294, 0.6875, 0.5294, 0.75, 0.4706, 0.8125, 0.4706, 0.8125, 0.5294, 0.75, 0.5294, 0.8125, 0.4706, 0.875, 0.4706, 0.875, 0.5294, 0.8125, 0.5294, 0.875, 0.4706, 0.9375, 0.4706, 0.9375, 0.5294, 0.875, 0.5294, 0.0, 0.4118, 0.0625, 0.4118, 0.0625, 0.4706, 0.0, 0.4706, 0.0625, 0.4118, 0.125, 0.4118, 0.125, 0.4706, 0.0625, 0.4706, 0.125, 0.4118, 0.1875, 0.4118, 0.1875, 0.4706, 0.125, 0.4706, 0.1875, 0.4118, 0.25, 0.4118, 0.25, 0.4706, 0.1875, 0.4706, 0.25, 0.4118, 0.3125, 0.4118, 0.3125, 0.4706, 0.25, 0.4706, 0.3125, 0.4118, 0.375, 0.4118, 0.375, 0.4706, 0.3125, 0.4706, 0.375, 0.4118, 0.4375, 0.4118, 0.4375, 0.4706, 0.375, 0.4706, 0.4375, 0.4118, 0.5, 0.4118, 0.5, 0.4706, 0.4375, 0.4706, 0.5, 0.4118, 0.5625, 0.4118, 0.5625, 0.4706, 0.5, 0.4706, 0.5625, 0.4118, 0.625, 0.4118, 0.625, 0.4706, 0.5625, 0.4706, 0.625, 0.4118, 0.6875, 0.4118, 0.6875, 0.4706, 0.625, 0.4706, 0.6875, 0.4118, 0.75, 0.4118, 0.75, 0.4706, 0.6875, 0.4706, 0.75, 0.4118, 0.8125, 0.4118, 0.8125, 0.4706, 0.75, 0.4706, 0.8125, 0.4118, 0.875, 0.4118, 0.875, 0.4706, 0.8125, 0.4706, 0.875, 0.4118, 0.9375, 0.4118, 0.9375, 0.4706, 0.875, 0.4706, 0.0, 0.3529, 0.0625, 0.3529, 0.0625, 0.4118, 0.0, 0.4118, 0.0625, 0.3529, 0.125, 0.3529, 0.125, 0.4118, 0.0625, 0.4118, 0.125, 0.3529, 0.1875, 0.3529, 0.1875, 0.4118, 0.125, 0.4118, 0.1875, 0.3529, 0.25, 0.3529, 0.25, 0.4118, 0.1875, 0.4118, 0.25, 0.3529, 0.3125, 0.3529, 0.3125, 0.4118, 0.25, 0.4118, 0.3125, 0.3529, 0.375, 0.3529, 0.375, 0.4118, 0.3125, 0.4118, 0.375, 0.3529, 0.4375, 0.3529, 0.4375, 0.4118, 0.375, 0.4118, 0.4375, 0.3529, 0.5, 0.3529, 0.5, 0.4118, 0.4375, 0.4118, 0.5, 0.3529, 0.5625, 0.3529, 0.5625, 0.4118, 0.5, 0.4118, 0.5625, 0.3529, 0.625, 0.3529, 0.625, 0.4118, 0.5625, 0.4118, 0.625, 0.3529, 0.6875, 0.3529, 0.6875, 0.4118, 0.625, 0.4118, 0.6875, 0.3529, 0.75, 0.3529, 0.75, 0.4118, 0.6875, 0.4118, 0.75, 0.3529, 0.8125, 0.3529, 0.8125, 0.4118, 0.75, 0.4118, 0.8125, 0.3529, 0.875, 0.3529, 0.875, 0.4118, 0.8125, 0.4118, 0.875, 0.3529, 0.9375, 0.3529, 0.9375, 0.4118, 0.875, 0.4118, 0.0, 0.2941, 0.0625, 0.2941, 0.0625, 0.3529, 0.0, 0.3529, 0.0625, 0.2941, 0.125, 0.2941, 0.125, 0.3529, 0.0625, 0.3529, 0.125, 0.2941, 0.1875, 0.2941, 0.1875, 0.3529, 0.125, 0.3529, 0.1875, 0.2941, 0.25, 0.2941, 0.25, 0.3529, 0.1875, 0.3529, 0.25, 0.2941, 0.3125, 0.2941, 0.3125, 0.3529, 0.25, 0.3529, 0.3125, 0.2941, 0.375, 0.2941, 0.375, 0.3529, 0.3125, 0.3529, 0.375, 0.2941, 0.4375, 0.2941, 0.4375, 0.3529, 0.375, 0.3529, 0.4375, 0.2941, 0.5, 0.2941, 0.5, 0.3529, 0.4375, 0.3529, 0.5, 0.2941, 0.5625, 0.2941, 0.5625, 0.3529, 0.5, 0.3529, 0.5625, 0.2941, 0.625, 0.2941, 0.625, 0.3529, 0.5625, 0.3529, 0.625, 0.2941, 0.6875, 0.2941, 0.6875, 0.3529, 0.625, 0.3529, 0.6875, 0.2941, 0.75, 0.2941, 0.75, 0.3529, 0.6875, 0.3529, 0.75, 0.2941, 0.8125, 0.2941, 0.8125, 0.3529, 0.75, 0.3529, 0.8125, 0.2941, 0.875, 0.2941, 0.875, 0.3529, 0.8125, 0.3529, 0.875, 0.2941, 0.9375, 0.2941, 0.9375, 0.3529, 0.875, 0.3529, 0.0, 0.2353, 0.0625, 0.2353, 0.0625, 0.2941, 0.0, 0.2941, 0.0625, 0.2353, 0.125, 0.2353, 0.125, 0.2941, 0.0625, 0.2941, 0.125, 0.2353, 0.1875, 0.2353, 0.1875, 0.2941, 0.125, 0.2941, 0.1875, 0.2353, 0.25, 0.2353, 0.25, 0.2941, 0.1875, 0.2941, 0.25, 0.2353, 0.3125, 0.2353, 0.3125, 0.2941, 0.25, 0.2941, 0.3125, 0.2353, 0.375, 0.2353, 0.375, 0.2941, 0.3125, 0.2941, 0.375, 0.2353, 0.4375, 0.2353, 0.4375, 0.2941, 0.375, 0.2941, 0.4375, 0.2353, 0.5, 0.2353, 0.5, 0.2941, 0.4375, 0.2941, 0.5, 0.2353, 0.5625, 0.2353, 0.5625, 0.2941, 0.5, 0.2941, 0.5625, 0.2353, 0.625, 0.2353, 0.625, 0.2941, 0.5625, 0.2941, 0.625, 0.2353, 0.6875, 0.2353, 0.6875, 0.2941, 0.625, 0.2941, 0.6875, 0.2353, 0.75, 0.2353, 0.75, 0.2941, 0.6875, 0.2941, 0.75, 0.2353, 0.8125, 0.2353, 0.8125, 0.2941, 0.75, 0.2941, 0.8125, 0.2353, 0.875, 0.2353, 0.875, 0.2941, 0.8125, 0.2941, 0.875, 0.2353, 0.9375, 0.2353, 0.9375, 0.2941, 0.875, 0.2941, 0.0, 0.1765, 0.0625, 0.1765, 0.0625, 0.2353, 0.0, 0.2353, 0.0625, 0.1765, 0.125, 0.1765, 0.125, 0.2353, 0.0625, 0.2353, 0.125, 0.1765, 0.1875, 0.1765, 0.1875, 0.2353, 0.125, 0.2353, 0.1875, 0.1765, 0.25, 0.1765, 0.25, 0.2353, 0.1875, 0.2353, 0.25, 0.1765, 0.3125, 0.1765, 0.3125, 0.2353, 0.25, 0.2353, 0.3125, 0.1765, 0.375, 0.1765, 0.375, 0.2353, 0.3125, 0.2353, 0.375, 0.1765, 0.4375, 0.1765, 0.4375, 0.2353, 0.375, 0.2353, 0.4375, 0.1765, 0.5, 0.1765, 0.5, 0.2353, 0.4375, 0.2353, 0.5, 0.1765, 0.5625, 0.1765, 0.5625, 0.2353, 0.5, 0.2353, 0.5625, 0.1765, 0.625, 0.1765, 0.625, 0.2353, 0.5625, 0.2353, 0.625, 0.1765, 0.6875, 0.1765, 0.6875, 0.2353, 0.625, 0.2353, 0.6875, 0.1765, 0.75, 0.1765, 0.75, 0.2353, 0.6875, 0.2353, 0.75, 0.1765, 0.8125, 0.1765, 0.8125, 0.2353, 0.75, 0.2353, 0.8125, 0.1765, 0.875, 0.1765, 0.875, 0.2353, 0.8125, 0.2353, 0.875, 0.1765, 0.9375, 0.1765, 0.9375, 0.2353, 0.875, 0.2353, 0.0, 0.1176, 0.0625, 0.1176, 0.0625, 0.1765, 0.0, 0.1765, 0.0625, 0.1176, 0.125, 0.1176, 0.125, 0.1765, 0.0625, 0.1765, 0.125, 0.1176, 0.1875, 0.1176, 0.1875, 0.1765, 0.125, 0.1765, 0.1875, 0.1176, 0.25, 0.1176, 0.25, 0.1765, 0.1875, 0.1765, 0.25, 0.1176, 0.3125, 0.1176, 0.3125, 0.1765, 0.25, 0.1765, 0.3125, 0.1176, 0.375, 0.1176, 0.375, 0.1765, 0.3125, 0.1765, 0.375, 0.1176, 0.4375, 0.1176, 0.4375, 0.1765, 0.375, 0.1765, 0.4375, 0.1176, 0.5, 0.1176, 0.5, 0.1765, 0.4375, 0.1765, 0.5, 0.1176, 0.5625, 0.1176, 0.5625, 0.1765, 0.5, 0.1765, 0.5625, 0.1176, 0.625, 0.1176, 0.625, 0.1765, 0.5625, 0.1765, 0.625, 0.1176, 0.6875, 0.1176, 0.6875, 0.1765, 0.625, 0.1765, 0.6875, 0.1176, 0.75, 0.1176, 0.75, 0.1765, 0.6875, 0.1765, 0.75, 0.1176, 0.8125, 0.1176, 0.8125, 0.1765, 0.75, 0.1765, 0.8125, 0.1176, 0.875, 0.1176, 0.875, 0.1765, 0.8125, 0.1765, 0.875, 0.1176, 0.9375, 0.1176, 0.9375, 0.1765, 0.875, 0.1765, 0.0, 0.05882, 0.0625, 0.05882, 0.0625, 0.1176, 0.0, 0.1176, 0.0625, 0.05882, 0.125, 0.05882, 0.125, 0.1176, 0.0625, 0.1176, 0.125, 0.05882, 0.1875, 0.05882, 0.1875, 0.1176, 0.125, 0.1176, 0.1875, 0.05882, 0.25, 0.05882, 0.25, 0.1176, 0.1875, 0.1176, 0.25, 0.05882, 0.3125, 0.05882, 0.3125, 0.1176, 0.25, 0.1176, 0.3125, 0.05882, 0.375, 0.05882, 0.375, 0.1176, 0.3125, 0.1176, 0.375, 0.05882, 0.4375, 0.05882, 0.4375, 0.1176, 0.375, 0.1176, 0.4375, 0.05882, 0.5, 0.05882, 0.5, 0.1176, 0.4375, 0.1176, 0.5, 0.05882, 0.5625, 0.05882, 0.5625, 0.1176, 0.5, 0.1176, 0.5625, 0.05882, 0.625, 0.05882, 0.625, 0.1176, 0.5625, 0.1176, 0.625, 0.05882, 0.6875, 0.05882, 0.6875, 0.1176, 0.625, 0.1176, 0.6875, 0.05882, 0.75, 0.05882, 0.75, 0.1176, 0.6875, 0.1176, 0.75, 0.05882, 0.8125, 0.05882, 0.8125, 0.1176, 0.75, 0.1176, 0.8125, 0.05882, 0.875, 0.05882, 0.875, 0.1176, 0.8125, 0.1176, 0.875, 0.05882, 0.9375, 0.05882, 0.9375, 0.1176, 0.875, 0.1176, 0.0, 0.0, 0.0625, 0.0, 0.0625, 0.05882, 0.0, 0.05882, 0.0625, 0.0, 0.125, 0.0, 0.125, 0.05882, 0.0625, 0.05882, 0.125, 0.0, 0.1875, 0.0, 0.1875, 0.05882, 0.125, 0.05882, 0.1875, 0.0, 0.25, 0.0, 0.25, 0.05882, 0.1875, 0.05882, 0.25, 0.0, 0.3125, 0.0, 0.3125, 0.05882, 0.25, 0.05882, 0.3125, 0.0, 0.375, 0.0, 0.375, 0.05882, 0.3125, 0.05882, 0.375, 0.0, 0.4375, 0.0, 0.4375, 0.05882, 0.375, 0.05882, 0.4375, 0.0, 0.5, 0.0, 0.5, 0.05882, 0.4375, 0.05882, 0.5, 0.0, 0.5625, 0.0, 0.5625, 0.05882, 0.5, 0.05882, 0.5625, 0.0, 0.625, 0.0, 0.625, 0.05882, 0.5625, 0.05882, 0.625, 0.0, 0.6875, 0.0, 0.6875, 0.05882, 0.625, 0.05882, 0.6875, 0.0, 0.75, 0.0, 0.75, 0.05882, 0.6875, 0.05882, 0.75, 0.0, 0.8125, 0.0, 0.8125, 0.05882, 0.75, 0.05882, 0.8125, 0.0, 0.875, 0.0, 0.875, 0.05882, 0.8125, 0.05882, 0.875, 0.0, 0.9375, 0.0, 0.9375, 0.05882, 0.875, 0.05882, 0.0, 0.9412, 0.0625, 0.9412, 0.0625, 1.0, 0.0, 1.0, 0.0625, 0.9412, 0.125, 0.9412, 0.125, 1.0, 0.0625, 1.0, 0.125, 0.9412, 0.1875, 0.9412, 0.1875, 1.0, 0.125, 1.0, 0.1875, 0.9412, 0.25, 0.9412, 0.25, 1.0, 0.1875, 1.0, 0.25, 0.9412, 0.3125, 0.9412, 0.3125, 1.0, 0.25, 1.0, 0.3125, 0.9412, 0.375, 0.9412, 0.375, 1.0, 0.3125, 1.0, 0.375, 0.9412, 0.4375, 0.9412, 0.4375, 1.0, 0.375, 1.0, 0.4375, 0.9412, 0.5, 0.9412, 0.5, 1.0, 0.4375, 1.0, 0.5, 0.9412, 0.5625, 0.9412, 0.5625, 1.0, 0.5, 1.0, 0.5625, 0.9412, 0.625, 0.9412, 0.625, 1.0, 0.5625, 1.0, 0.625, 0.9412, 0.6875, 0.9412, 0.6875, 1.0, 0.625, 1.0, 0.6875, 0.9412, 0.75, 0.9412, 0.75, 1.0, 0.6875, 1.0, 0.75, 0.9412, 0.8125, 0.9412, 0.8125, 1.0, 0.75, 1.0, 0.8125, 0.9412, 0.875, 0.9412, 0.875, 1.0, 0.8125, 1.0, 0.875, 0.9412, 0.9375, 0.9412, 0.9375, 1.0, 0.875, 1.0, 0.125, 0.8235, 0.125, 0.8824, 0.1875, 0.8824, 0.1875, 0.8235, 0.1875, 0.8235, 0.1875, 0.8824, 0.25, 0.8824, 0.25, 0.8235, 0.5, 0.8235, 0.5, 0.8824, 0.5625, 0.8824, 0.5625, 0.8235, 0.5625, 0.8235, 0.5625, 0.8824, 0.625, 0.8824, 0.625, 0.8235, 0.625, 0.8235, 0.625, 0.8824, 0.6875, 0.8824, 0.6875, 0.8235, 0.6875, 0.8235, 0.6875, 0.8824, 0.75, 0.8824, 0.75, 0.8235, 0.75, 0.8235, 0.75, 0.8824, 0.8125, 0.8824, 0.8125, 0.8235, 0.8125, 0.8235, 0.8125, 0.8824, 0.875, 0.8824, 0.875, 0.8235, 0.125, 0.7647, 0.125, 0.8235, 0.1875, 0.8235, 0.1875, 0.7647, 0.1875, 0.7647, 0.1875, 0.8235, 0.25, 0.8235, 0.25, 0.7647, 0.5, 0.7647, 0.5, 0.8235, 0.5625, 0.8235, 0.5625, 0.7647, 0.5625, 0.7647, 0.5625, 0.8235, 0.625, 0.8235, 0.625, 0.7647, 0.625, 0.7647, 0.625, 0.8235, 0.6875, 0.8235, 0.6875, 0.7647, 0.6875, 0.7647, 0.6875, 0.8235, 0.75, 0.8235, 0.75, 0.7647, 0.75, 0.7647, 0.75, 0.8235, 0.8125, 0.8235, 0.8125, 0.7647, 0.8125, 0.7647, 0.8125, 0.8235, 0.875, 0.8235, 0.875, 0.7647, 0.125, 0.7059, 0.125, 0.7647, 0.1875, 0.7647, 0.1875, 0.7059, 0.1875, 0.7059, 0.1875, 0.7647, 0.25, 0.7647, 0.25, 0.7059, 0.125, 0.6471, 0.125, 0.7059, 0.1875, 0.7059, 0.1875, 0.6471, 0.1875, 0.6471, 0.1875, 0.7059, 0.25, 0.7059, 0.25, 0.6471, 0.125, 0.5882, 0.125, 0.6471, 0.1875, 0.6471, 0.1875, 0.5882, 0.1875, 0.5882, 0.1875, 0.6471, 0.25, 0.6471, 0.25, 0.5882, 0.125, 0.5294, 0.125, 0.5882, 0.1875, 0.5882, 0.1875, 0.5294, 0.1875, 0.5294, 0.1875, 0.5882, 0.25, 0.5882, 0.25, 0.5294, 0.75, 0.4118, 0.75, 0.4706, 0.8125, 0.4706, 0.8125, 0.4118, 0.8125, 0.4118, 0.8125, 0.4706, 0.875, 0.4706, 0.875, 0.4118, 0.75, 0.3529, 0.75, 0.4118, 0.8125, 0.4118, 0.8125, 0.3529, 0.8125, 0.3529, 0.8125, 0.4118, 0.875, 0.4118, 0.875, 0.3529, 0.75, 0.2941, 0.75, 0.3529, 0.8125, 0.3529, 0.8125, 0.2941, 0.8125, 0.2941, 0.8125, 0.3529, 0.875, 0.3529, 0.875, 0.2941, 0.75, 0.2353, 0.75, 0.2941, 0.8125, 0.2941, 0.8125, 0.2353, 0.8125, 0.2353, 0.8125, 0.2941, 0.875, 0.2941, 0.875, 0.2353, 0.125, 0.1765, 0.125, 0.2353, 0.1875, 0.2353, 0.1875, 0.1765, 0.1875, 0.1765, 0.1875, 0.2353, 0.25, 0.2353, 0.25, 0.1765, 0.25, 0.1765, 0.25, 0.2353, 0.3125, 0.2353, 0.3125, 0.1765, 0.3125, 0.1765, 0.3125, 0.2353, 0.375, 0.2353, 0.375, 0.1765, 0.375, 0.1765, 0.375, 0.2353, 0.4375, 0.2353, 0.4375, 0.1765, 0.4375, 0.1765, 0.4375, 0.2353, 0.5, 0.2353, 0.5, 0.1765, 0.75, 0.1765, 0.75, 0.2353, 0.8125, 0.2353, 0.8125, 0.1765, 0.8125, 0.1765, 0.8125, 0.2353, 0.875, 0.2353, 0.875, 0.1765, 0.125, 0.1176, 0.125, 0.1765, 0.1875, 0.1765, 0.1875, 0.1176, 0.1875, 0.1176, 0.1875, 0.1765, 0.25, 0.1765, 0.25, 0.1176, 0.25, 0.1176, 0.25, 0.1765, 0.3125, 0.1765, 0.3125, 0.1176, 0.3125, 0.1176, 0.3125, 0.1765, 0.375, 0.1765, 0.375, 0.1176, 0.375, 0.1176, 0.375, 0.1765, 0.4375, 0.1765, 0.4375, 0.1176, 0.4375, 0.1176, 0.4375, 0.1765, 0.5, 0.1765, 0.5, 0.1176, 0.75, 0.1176, 0.75, 0.1765, 0.8125, 0.1765, 0.8125, 0.1176, 0.8125, 0.1176, 0.8125, 0.1765, 0.875, 0.1765, 0.875, 0.1176, 0.125, 0.8235, 0.1875, 0.8235, 0.1875, 0.8824, 0.125, 0.8824, 0.1875, 0.8235, 0.25, 0.8235, 0.25, 0.8824, 0.1875, 0.8824, 0.5, 0.8235, 0.5625, 0.8235, 0.5625, 0.8824, 0.5, 0.8824, 0.5625, 0.8235, 0.625, 0.8235, 0.625, 0.8824, 0.5625, 0.8824, 0.625, 0.8235, 0.6875, 0.8235, 0.6875, 0.8824, 0.625, 0.8824, 0.6875, 0.8235, 0.75, 0.8235, 0.75, 0.8824, 0.6875, 0.8824, 0.75, 0.8235, 0.8125, 0.8235, 0.8125, 0.8824, 0.75, 0.8824, 0.8125, 0.8235, 0.875, 0.8235, 0.875, 0.8824, 0.8125, 0.8824, 0.125, 0.7647, 0.1875, 0.7647, 0.1875, 0.8235, 0.125, 0.8235, 0.1875, 0.7647, 0.25, 0.7647, 0.25, 0.8235, 0.1875, 0.8235, 0.5, 0.7647, 0.5625, 0.7647, 0.5625, 0.8235, 0.5, 0.8235, 0.5625, 0.7647, 0.625, 0.7647, 0.625, 0.8235, 0.5625, 0.8235, 0.625, 0.7647, 0.6875, 0.7647, 0.6875, 0.8235, 0.625, 0.8235, 0.6875, 0.7647, 0.75, 0.7647, 0.75, 0.8235, 0.6875, 0.8235, 0.75, 0.7647, 0.8125, 0.7647, 0.8125, 0.8235, 0.75, 0.8235, 0.8125, 0.7647, 0.875, 0.7647, 0.875, 0.8235, 0.8125, 0.8235, 0.125, 0.7059, 0.1875, 0.7059, 0.1875, 0.7647, 0.125, 0.7647, 0.1875, 0.7059, 0.25, 0.7059, 0.25, 0.7647, 0.1875, 0.7647, 0.125, 0.6471, 0.1875, 0.6471, 0.1875, 0.7059, 0.125, 0.7059, 0.1875, 0.6471, 0.25, 0.6471, 0.25, 0.7059, 0.1875, 0.7059, 0.125, 0.5882, 0.1875, 0.5882, 0.1875, 0.6471, 0.125, 0.6471, 0.1875, 0.5882, 0.25, 0.5882, 0.25, 0.6471, 0.1875, 0.6471, 0.125, 0.5294, 0.1875, 0.5294, 0.1875, 0.5882, 0.125, 0.5882, 0.1875, 0.5294, 0.25, 0.5294, 0.25, 0.5882, 0.1875, 0.5882, 0.75, 0.4118, 0.8125, 0.4118, 0.8125, 0.4706, 0.75, 0.4706, 0.8125, 0.4118, 0.875, 0.4118, 0.875, 0.4706, 0.8125, 0.4706, 0.75, 0.3529, 0.8125, 0.3529, 0.8125, 0.4118, 0.75, 0.4118, 0.8125, 0.3529, 0.875, 0.3529, 0.875, 0.4118, 0.8125, 0.4118, 0.75, 0.2941, 0.8125, 0.2941, 0.8125, 0.3529, 0.75, 0.3529, 0.8125, 0.2941, 0.875, 0.2941, 0.875, 0.3529, 0.8125, 0.3529, 0.75, 0.2353, 0.8125, 0.2353, 0.8125, 0.2941, 0.75, 0.2941, 0.8125, 0.2353, 0.875, 0.2353, 0.875, 0.2941, 0.8125, 0.2941, 0.125, 0.1765, 0.1875, 0.1765, 0.1875, 0.2353, 0.125, 0.2353, 0.1875, 0.1765, 0.25, 0.1765, 0.25, 0.2353, 0.1875, 0.2353, 0.25, 0.1765, 0.3125, 0.1765, 0.3125, 0.2353, 0.25, 0.2353, 0.3125, 0.1765, 0.375, 0.1765, 0.375, 0.2353, 0.3125, 0.2353, 0.375, 0.1765, 0.4375, 0.1765, 0.4375, 0.2353, 0.375, 0.2353, 0.4375, 0.1765, 0.5, 0.1765, 0.5, 0.2353, 0.4375, 0.2353, 0.75, 0.1765, 0.8125, 0.1765, 0.8125, 0.2353, 0.75, 0.2353, 0.8125, 0.1765, 0.875, 0.1765, 0.875, 0.2353, 0.8125, 0.2353, 0.125, 0.1176, 0.1875, 0.1176, 0.1875, 0.1765, 0.125, 0.1765, 0.1875, 0.1176, 0.25, 0.1176, 0.25, 0.1765, 0.1875, 0.1765, 0.25, 0.1176, 0.3125, 0.1176, 0.3125, 0.1765, 0.25, 0.1765, 0.3125, 0.1176, 0.375, 0.1176, 0.375, 0.1765, 0.3125, 0.1765, 0.375, 0.1176, 0.4375, 0.1176, 0.4375, 0.1765, 0.375, 0.1765, 0.4375, 0.1176, 0.5, 0.1176, 0.5, 0.1765, 0.4375, 0.1765, 0.75, 0.1176, 0.8125, 0.1176, 0.8125, 0.1765, 0.75, 0.1765, 0.8125, 0.1176, 0.875, 0.1176, 0.875, 0.1765, 0.8125, 0.1765, 0.125, 0.8824, 0.125, 0.8235, 0.125, 0.8235, 0.125, 0.8824, 0.875, 0.1765, 0.875, 0.2353, 0.875, 0.2353, 0.875, 0.1765, 0.125, 0.1765, 0.125, 0.1176, 0.125, 0.1176, 0.125, 0.1765, 0.25, 0.5882, 0.25, 0.6471, 0.25, 0.6471, 0.25, 0.5882, 0.25, 0.8235, 0.25, 0.8824, 0.25, 0.8824, 0.25, 0.8235, 0.8125, 0.7647, 0.875, 0.7647, 0.875, 0.7647, 0.8125, 0.7647, 0.125, 0.5882, 0.125, 0.5294, 0.125, 0.5294, 0.125, 0.5882, 0.5, 0.8824, 0.5, 0.8235, 0.5, 0.8235, 0.5, 0.8824, 0.75, 0.7647, 0.8125, 0.7647, 0.8125, 0.7647, 0.75, 0.7647, 0.6875, 0.7647, 0.75, 0.7647, 0.75, 0.7647, 0.6875, 0.7647, 0.25, 0.5294, 0.25, 0.5882, 0.25, 0.5882, 0.25, 0.5294, 0.625, 0.7647, 0.6875, 0.7647, 0.6875, 0.7647, 0.625, 0.7647, 0.75, 0.4706, 0.75, 0.4118, 0.75, 0.4118, 0.75, 0.4706, 0.5625, 0.7647, 0.625, 0.7647, 0.625, 0.7647, 0.5625, 0.7647, 0.5, 0.2353, 0.4375, 0.2353, 0.4375, 0.2353, 0.5, 0.2353, 0.5, 0.7647, 0.5625, 0.7647, 0.5625, 0.7647, 0.5, 0.7647, 0.4375, 0.2353, 0.375, 0.2353, 0.375, 0.2353, 0.4375, 0.2353, 0.5, 0.1176, 0.5, 0.1765, 0.5, 0.1765, 0.5, 0.1176, 0.875, 0.4118, 0.875, 0.4706, 0.875, 0.4706, 0.875, 0.4118, 0.375, 0.2353, 0.3125, 0.2353, 0.3125, 0.2353, 0.375, 0.2353, 0.75, 0.1765, 0.75, 0.1176, 0.75, 0.1176, 0.75, 0.1765, 0.75, 0.4118, 0.75, 0.3529, 0.75, 0.3529, 0.75, 0.4118, 0.875, 0.8235, 0.875, 0.8824, 0.875, 0.8824, 0.875, 0.8235, 0.3125, 0.2353, 0.25, 0.2353, 0.25, 0.2353, 0.3125, 0.2353, 0.125, 0.8235, 0.125, 0.7647, 0.125, 0.7647, 0.125, 0.8235, 0.25, 0.2353, 0.1875, 0.2353, 0.1875, 0.2353, 0.25, 0.2353, 0.875, 0.1176, 0.875, 0.1765, 0.875, 0.1765, 0.875, 0.1176, 0.875, 0.3529, 0.875, 0.4118, 0.875, 0.4118, 0.875, 0.3529, 0.1875, 0.2353, 0.125, 0.2353, 0.125, 0.2353, 0.1875, 0.2353, 0.75, 0.3529, 0.75, 0.2941, 0.75, 0.2941, 0.75, 0.3529, 0.25, 0.7647, 0.25, 0.8235, 0.25, 0.8235, 0.25, 0.7647, 0.5, 0.8235, 0.5, 0.7647, 0.5, 0.7647, 0.5, 0.8235, 0.875, 0.2941, 0.875, 0.3529, 0.875, 0.3529, 0.875, 0.2941, 0.8125, 0.1176, 0.875, 0.1176, 0.875, 0.1176, 0.8125, 0.1176, 0.75, 0.2941, 0.75, 0.2353, 0.75, 0.2353, 0.75, 0.2941, 0.75, 0.1176, 0.8125, 0.1176, 0.8125, 0.1176, 0.75, 0.1176, 0.4375, 0.1176, 0.5, 0.1176, 0.5, 0.1176, 0.4375, 0.1176, 0.875, 0.2353, 0.875, 0.2941, 0.875, 0.2941, 0.875, 0.2353, 0.375, 0.1176, 0.4375, 0.1176, 0.4375, 0.1176, 0.375, 0.1176, 0.125, 0.2353, 0.125, 0.1765, 0.125, 0.1765, 0.125, 0.2353, 0.875, 0.8824, 0.8125, 0.8824, 0.8125, 0.8824, 0.875, 0.8824, 0.875, 0.4706, 0.8125, 0.4706, 0.8125, 0.4706, 0.875, 0.4706, 0.3125, 0.1176, 0.375, 0.1176, 0.375, 0.1176, 0.3125, 0.1176, 0.875, 0.7647, 0.875, 0.8235, 0.875, 0.8235, 0.875, 0.7647, 0.8125, 0.8824, 0.75, 0.8824, 0.75, 0.8824, 0.8125, 0.8824, 0.8125, 0.4706, 0.75, 0.4706, 0.75, 0.4706, 0.8125, 0.4706, 0.25, 0.1176, 0.3125, 0.1176, 0.3125, 0.1176, 0.25, 0.1176, 0.125, 0.7647, 0.125, 0.7059, 0.125, 0.7059, 0.125, 0.7647, 0.75, 0.8824, 0.6875, 0.8824, 0.6875, 0.8824, 0.75, 0.8824, 0.1875, 0.5294, 0.25, 0.5294, 0.25, 0.5294, 0.1875, 0.5294, 0.1875, 0.1176, 0.25, 0.1176, 0.25, 0.1176, 0.1875, 0.1176, 0.6875, 0.8824, 0.625, 0.8824, 0.625, 0.8824, 0.6875, 0.8824, 0.125, 0.5294, 0.1875, 0.5294, 0.1875, 0.5294, 0.125, 0.5294, 0.125, 0.1176, 0.1875, 0.1176, 0.1875, 0.1176, 0.125, 0.1176, 0.25, 0.7059, 0.25, 0.7647, 0.25, 0.7647, 0.25, 0.7059, 0.625, 0.8824, 0.5625, 0.8824, 0.5625, 0.8824, 0.625, 0.8824, 0.125, 0.7059, 0.125, 0.6471, 0.125, 0.6471, 0.125, 0.7059, 0.5625, 0.8824, 0.5, 0.8824, 0.5, 0.8824, 0.5625, 0.8824, 0.5, 0.1765, 0.5, 0.2353, 0.5, 0.2353, 0.5, 0.1765, 0.25, 0.8824, 0.1875, 0.8824, 0.1875, 0.8824, 0.25, 0.8824, 0.75, 0.2353, 0.75, 0.1765, 0.75, 0.1765, 0.75, 0.2353, 0.25, 0.6471, 0.25, 0.7059, 0.25, 0.7059, 0.25, 0.6471, 0.1875, 0.8824, 0.125, 0.8824, 0.125, 0.8824, 0.1875, 0.8824, 0.125, 0.6471, 0.125, 0.5882, 0.125, 0.5882, 0.125, 0.6471])
me_plane.materials.append(mat_material_001)
me_plane.update()

# ---- objects
ob_colosseum_col = bpy.data.objects.new('colosseum-col', me_plane)

# ---- transforms, parenting, visibility, modifiers, constraints
ob_colosseum_col.location = (0.0, 0.0, 0.0)

# ---- collection membership
col_collection.objects.link(ob_colosseum_col)

# ---- scene / render settings (as saved in the file)
scene.frame_start = 1; scene.frame_end = 250; scene.frame_set(1)
scene.render.engine = 'BLENDER_EEVEE_NEXT'
scene.cycles.sampling_pattern = 'TABULATED_SOBOL'
scene.eevee.ray_tracing_options.trace_max_roughness = 0.0
bpy.context.view_layer.update()

# ---- added for rendering (the .blend has no active camera and no usable light): camera, sun
cam_auto = bpy.data.cameras.new('AutoCamera')
cam_auto.lens = 50.0
cam_auto.sensor_width = 36.0
cam_auto.clip_end = 1000.0
ob_auto_camera = bpy.data.objects.new('AutoCamera', cam_auto)
scene.collection.objects.link(ob_auto_camera)
ob_auto_camera.location = (21.0975, -25.317, 17.878)
ob_auto_camera.rotation_euler = (1.09748, -7.21219e-08, 0.694738)
scene.camera = ob_auto_camera
light_auto_sun = bpy.data.lights.new('AutoSun', 'SUN')
light_auto_sun.energy = 3.0
light_auto_sun.angle = 0.0523599
ob_auto_sun = bpy.data.objects.new('AutoSun', light_auto_sun)
scene.collection.objects.link(ob_auto_sun)
ob_auto_sun.rotation_euler = (0.872665, 0.174533, 0.523599)
bpy.context.view_layer.update()
